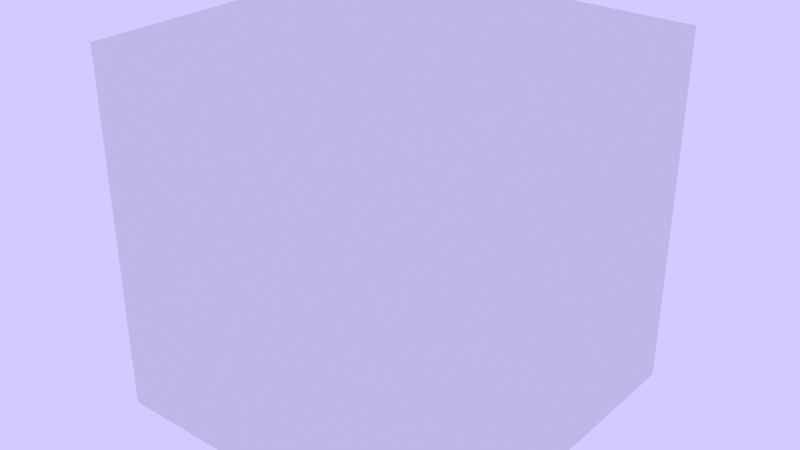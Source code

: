 # Source: intro_stage.blend  (saved by Blender 4.1.24; exported with 4.5.12 LTS)
import bpy
from mathutils import Matrix  # noqa: F401  (used for matrix-valued properties, if any)

bpy.ops.wm.read_factory_settings(use_empty=True)
scene = bpy.context.scene
scene.name = 'Scene'

# ---- collections
col_intro_stage = bpy.data.collections.new('intro_stage'); scene.collection.children.link(col_intro_stage)
col_blocks = bpy.data.collections.new('_blocks'); col_intro_stage.children.link(col_blocks)
col_characters = bpy.data.collections.new('_characters'); col_intro_stage.children.link(col_characters)
col_player = bpy.data.collections.new('_player'); col_intro_stage.children.link(col_player)
col_scene = bpy.data.collections.new('_scene'); col_intro_stage.children.link(col_scene)
col_start_point = bpy.data.collections.new('_start_point'); col_intro_stage.children.link(col_start_point)
col_cliff_grass = bpy.data.collections.new('cliff_grass')  # instanced only; not linked into the scene
col_rock = bpy.data.collections.new('rock')  # instanced only; not linked into the scene
col_trex = bpy.data.collections.new('trex')  # instanced only; not linked into the scene
col_jack = bpy.data.collections.new('jack')  # instanced only; not linked into the scene
col_stage_forest = bpy.data.collections.new('stage_forest')  # instanced only; not linked into the scene

# ---- world
world_world = bpy.data.worlds.new('World'); scene.world = world_world
world_world.use_nodes = True; world_world.node_tree.nodes.clear()
_N = world_world.node_tree.nodes; _L = world_world.node_tree.links
n0 = _N.new('ShaderNodeOutputWorld'); n0.name = 'World Output'; n0.location = (300, 300)
n1 = _N.new('ShaderNodeBackground'); n1.name = 'Background'; n1.location = (10, 300)
n1.inputs[0].default_value = (0.6524, 0.5899, 1.0, 1.0)
_L.new(n1.outputs[0], n0.inputs[0])
n0.is_active_output = True
world_world.color = (0.05088, 0.05088, 0.05088)
world_world.use_sun_shadow = False
world_world.sun_shadow_jitter_overblur = 0.0

# ---- meshes
me_cube = bpy.data.meshes.new('Cube')
me_cube.from_pydata([(-1.0, -1.0, -1.0), (-1.0, -1.0, 1.0), (-1.0, 1.0, -1.0), (-1.0, 1.0, 1.0), (1.0, -1.0, -1.0), (1.0, -1.0, 1.0), (1.0, 1.0, -1.0), (1.0, 1.0, 1.0)], [], [(0, 1, 3, 2), (2, 3, 7, 6), (6, 7, 5, 4), (4, 5, 1, 0), (2, 6, 4, 0), (7, 3, 1, 5)])
_uv = me_cube.uv_layers.new(name='UVMap')
_uv.uv.foreach_set('vector', [0.375, 0.0, 0.625, 0.0, 0.625, 0.25, 0.375, 0.25, 0.375, 0.25, 0.625, 0.25, 0.625, 0.5, 0.375, 0.5, 0.375, 0.5, 0.625, 0.5, 0.625, 0.75, 0.375, 0.75, 0.375, 0.75, 0.625, 0.75, 0.625, 1.0, 0.375, 1.0, 0.125, 0.5, 0.375, 0.5, 0.375, 0.75, 0.125, 0.75, 0.625, 0.5, 0.875, 0.5, 0.875, 0.75, 0.625, 0.75])
me_cube.update()

# ---- objects
ob_cube = bpy.data.objects.new('Cube', me_cube)
ob_cliff_grass = bpy.data.objects.new('cliff_grass', None)
ob_cliff_grass_001 = bpy.data.objects.new('cliff_grass.001', None)
ob_cliff_grass_002 = bpy.data.objects.new('cliff_grass.002', None)
ob_cliff_grass_003 = bpy.data.objects.new('cliff_grass.003', None)
ob_cliff_grass_007 = bpy.data.objects.new('cliff_grass.007', None)
ob_cliff_grass_004 = bpy.data.objects.new('cliff_grass.004', None)
ob_rock = bpy.data.objects.new('rock', None)
ob_rock_001 = bpy.data.objects.new('rock.001', None)
ob_rock_002 = bpy.data.objects.new('rock.002', None)
ob_trex = bpy.data.objects.new('trex', None)
ob_trex_001 = bpy.data.objects.new('trex.001', None)
ob_trex_002 = bpy.data.objects.new('trex.002', None)
ob_trex_003 = bpy.data.objects.new('trex.003', None)
ob_trex_004 = bpy.data.objects.new('trex.004', None)
ob_trex_005 = bpy.data.objects.new('trex.005', None)
ob_trex_006 = bpy.data.objects.new('trex.006', None)
ob_trex_007 = bpy.data.objects.new('trex.007', None)
ob_trex_008 = bpy.data.objects.new('trex.008', None)
ob_player = bpy.data.objects.new('player', None)
ob_stage_forest = bpy.data.objects.new('stage_forest', None)
ob_empty = bpy.data.objects.new('Empty', None)

# ---- transforms, parenting, visibility, modifiers, constraints
ob_cube.location = (0.0, 0.0, 0.0)
ob_cliff_grass.location = (-16.0, 0.0, 10.0)
ob_cliff_grass.instance_type = 'COLLECTION'
ob_cliff_grass_001.location = (-14.0, 0.0, 10.0)
ob_cliff_grass_001.rotation_euler = (0.0, -0.0, -1.199)
ob_cliff_grass_001.instance_type = 'COLLECTION'
ob_cliff_grass_002.location = (-12.0, 0.0, 10.0)
ob_cliff_grass_002.rotation_euler = (0.0, -0.0, -4.086)
ob_cliff_grass_002.instance_type = 'COLLECTION'
ob_cliff_grass_003.location = (-12.0, 0.0, 10.0)
ob_cliff_grass_003.rotation_euler = (0.0, -0.0, -4.086)
ob_cliff_grass_003.instance_type = 'COLLECTION'
ob_cliff_grass_007.location = (-10.0, 0.0, 10.0)
ob_cliff_grass_007.instance_type = 'COLLECTION'
ob_cliff_grass_004.location = (-8.0, 0.0, 10.0)
ob_cliff_grass_004.instance_type = 'COLLECTION'
ob_rock.location = (3.0, 0.0, 10.0)
ob_rock.scale = (5.0, 1.0, 1.0)
ob_rock.instance_type = 'COLLECTION'
ob_rock_001.location = (23.0, 0.0, 12.0)
ob_rock_001.scale = (10.0, 1.0, 1.0)
ob_rock_001.instance_type = 'COLLECTION'
ob_rock_002.location = (43.0, 0.0, 10.0)
ob_rock_002.scale = (10.0, 1.0, 1.0)
ob_rock_002.instance_type = 'COLLECTION'
ob_trex.location = (3.0, 0.0, 11.0)
ob_trex.scale = (0.1, 0.1, 0.1)
ob_trex.instance_type = 'COLLECTION'
ob_trex_001.location = (-1.0, 0.0, 11.0)
ob_trex_001.scale = (0.1, 0.1, 0.1)
ob_trex_001.instance_type = 'COLLECTION'
ob_trex_002.location = (6.0, 0.0, 11.0)
ob_trex_002.scale = (0.1, 0.1, 0.1)
ob_trex_002.instance_type = 'COLLECTION'
ob_trex_003.location = (36.0, 0.0, 11.0)
ob_trex_003.scale = (0.1, 0.1, 0.1)
ob_trex_003.instance_type = 'COLLECTION'
ob_trex_004.location = (41.0, 0.0, 11.0)
ob_trex_004.scale = (0.1, 0.1, 0.1)
ob_trex_004.instance_type = 'COLLECTION'
ob_trex_005.location = (47.0, 0.0, 11.0)
ob_trex_005.scale = (0.1, 0.1, 0.1)
ob_trex_005.instance_type = 'COLLECTION'
ob_trex_006.location = (30.0, 0.0, 13.0)
ob_trex_006.scale = (0.1, 0.1, 0.1)
ob_trex_006.instance_type = 'COLLECTION'
ob_trex_007.location = (24.0, 0.0, 13.0)
ob_trex_007.scale = (0.1, 0.1, 0.1)
ob_trex_007.instance_type = 'COLLECTION'
ob_trex_008.location = (17.0, 0.0, 13.0)
ob_trex_008.scale = (0.1, 0.1, 0.1)
ob_trex_008.instance_type = 'COLLECTION'
ob_player.location = (-14.0, 0.0, 11.0)
ob_player.scale = (0.25, 0.25, 0.25)
ob_player.instance_type = 'COLLECTION'
ob_stage_forest.location = (0.0, 0.0, 0.0)
ob_stage_forest.instance_type = 'COLLECTION'
ob_empty.location = (-15.0, 0.0, 41.0)
ob_cliff_grass.instance_collection = col_cliff_grass
ob_cliff_grass_001.instance_collection = col_cliff_grass
ob_cliff_grass_002.instance_collection = col_cliff_grass
ob_cliff_grass_003.instance_collection = col_cliff_grass
ob_cliff_grass_007.instance_collection = col_cliff_grass
ob_cliff_grass_004.instance_collection = col_cliff_grass
ob_rock.instance_collection = col_rock
ob_rock_001.instance_collection = col_rock
ob_rock_002.instance_collection = col_rock
ob_trex.instance_collection = col_trex
ob_trex_001.instance_collection = col_trex
ob_trex_002.instance_collection = col_trex
ob_trex_003.instance_collection = col_trex
ob_trex_004.instance_collection = col_trex
ob_trex_005.instance_collection = col_trex
ob_trex_006.instance_collection = col_trex
ob_trex_007.instance_collection = col_trex
ob_trex_008.instance_collection = col_trex
ob_player.instance_collection = col_jack
ob_stage_forest.instance_collection = col_stage_forest

# ---- collection membership
col_intro_stage.objects.link(ob_cube)
col_blocks.objects.link(ob_cliff_grass)
col_blocks.objects.link(ob_cliff_grass_001)
col_blocks.objects.link(ob_cliff_grass_002)
col_blocks.objects.link(ob_cliff_grass_003)
col_blocks.objects.link(ob_cliff_grass_007)
col_blocks.objects.link(ob_cliff_grass_004)
col_blocks.objects.link(ob_rock)
col_blocks.objects.link(ob_rock_001)
col_blocks.objects.link(ob_rock_002)
col_characters.objects.link(ob_trex)
col_characters.objects.link(ob_trex_001)
col_characters.objects.link(ob_trex_002)
col_characters.objects.link(ob_trex_003)
col_characters.objects.link(ob_trex_004)
col_characters.objects.link(ob_trex_005)
col_characters.objects.link(ob_trex_006)
col_characters.objects.link(ob_trex_007)
col_characters.objects.link(ob_trex_008)
col_player.objects.link(ob_player)
col_scene.objects.link(ob_stage_forest)
col_start_point.objects.link(ob_empty)

# ---- scene / render settings (as saved in the file)
scene.frame_start = 1; scene.frame_end = 250; scene.frame_set(1)
scene.render.engine = 'BLENDER_EEVEE_NEXT'
scene.cycles.sampling_pattern = 'TABULATED_SOBOL'
scene.eevee.ray_tracing_options.trace_max_roughness = 0.0
scene.view_settings.look = 'High Contrast'
scene.view_settings.view_transform = 'Standard'
bpy.context.view_layer.update()

# ---- added for rendering (the .blend has no active camera): camera
cam_auto = bpy.data.cameras.new('AutoCamera')
cam_auto.lens = 50.0
cam_auto.sensor_width = 36.0
cam_auto.clip_end = 1000.0
ob_auto_camera = bpy.data.objects.new('AutoCamera', cam_auto)
scene.collection.objects.link(ob_auto_camera)
ob_auto_camera.location = (3.20507, -3.84609, 2.56406)
ob_auto_camera.rotation_euler = (1.09748, -7.21219e-08, 0.694738)
scene.camera = ob_auto_camera
bpy.context.view_layer.update()
